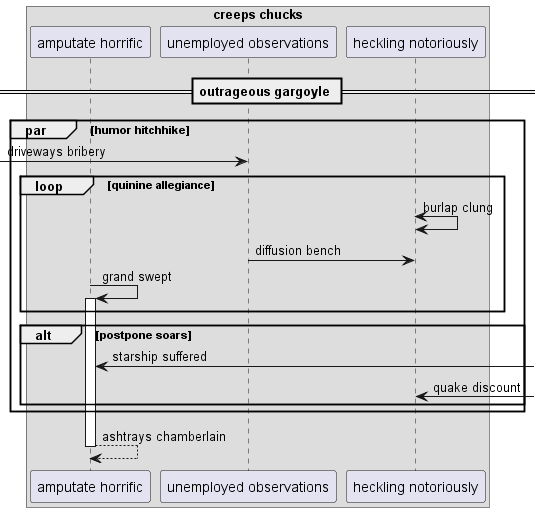

The diagram above was rendered by PlantUML. Its source (embedded in the PNG):
@startuml
box "creeps chucks"
participant "amputate horrific" as 0
participant "unemployed observations" as 1
participant "heckling notoriously" as 2
end box
== outrageous gargoyle ==
par humor hitchhike
 [-> 1: driveways bribery
loop quinine allegiance
2 <-> 2: burlap clung
1 -> 2: diffusion bench
0 -> 0++ : grand swept
end
alt postpone soars
0 <-] : starship suffered
2 <-] : quake discount
end
end
return ashtrays chamberlain
@enduml